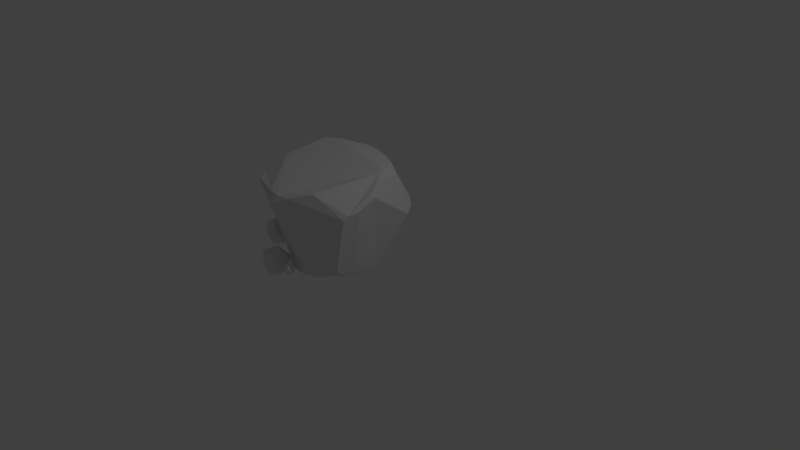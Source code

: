 # Source: kamniOvira.blend  (saved by Blender 2.79.0; exported with 4.5.12 LTS)
import bpy
from mathutils import Matrix  # noqa: F401  (used for matrix-valued properties, if any)

bpy.ops.wm.read_factory_settings(use_empty=True)
scene = bpy.context.scene
scene.name = 'Scene'

# ---- collections
col_collection_1 = bpy.data.collections.new('Collection 1'); scene.collection.children.link(col_collection_1)

# ---- world
world_world = bpy.data.worlds.new('World'); scene.world = world_world
world_world.color = (0.05088, 0.05088, 0.05088)
world_world.use_sun_shadow = False
world_world.sun_shadow_jitter_overblur = 0.0
world_world.cycles.sampling_method = 'MANUAL'

# ---- cameras
cam_camera = bpy.data.cameras.new('Camera')
cam_camera.clip_end = 100.0
cam_camera.lens = 35.0
cam_camera.sensor_width = 32.0
cam_camera.sensor_height = 18.0
cam_camera.ortho_scale = 7.314
cam_camera.dof.focus_distance = 0.0
cam_camera.dof.aperture_fstop = 128.0

# ---- lights
light_lamp = bpy.data.lights.new('Lamp', 'POINT')
light_lamp.transmission_factor = 0.0
light_lamp.cutoff_distance = 30.0
light_lamp.energy = 100.0
light_lamp.shadow_buffer_clip_start = 1.001
light_lamp.shadow_soft_size = 0.1
light_lamp.shadow_maximum_resolution = 0.006
light_lamp.use_absolute_resolution = True

# ---- meshes
me_sphere_006 = bpy.data.meshes.new('Sphere.006')
me_sphere_006.from_pydata([(0.05003, 0.3173, 0.7007), (0.06036, 0.4442, 0.6541), (0.05672, 0.554, 0.5709), (0.09918, 0.3179, 0.7033), (0.1488, 0.5376, 0.5875), (0.1734, 0.8389, -0.3753), (0.08876, 0.1293, 0.738), (0.3386, 0.8045, -0.3933), (0.3239, 0.7417, -0.5087), (0.4615, 0.7313, -0.37), (0.354, 0.5648, -0.6528), (0.2947, 0.4319, -0.7584), (0.5381, 0.6346, -0.3308), (0.41, 0.4866, -0.6569), (0.3415, 0.3779, -0.7692), (0.6556, 0.4485, 0.1547), (0.4083, 0.2087, -0.7549), (0.4264, 0.1155, -0.7322), (0.5308, 0.004427, -0.6052), (0.2759, -0.1151, 0.7166), (0.503, -0.1865, -0.5866), (0.2599, -0.1301, 0.705), (0.3624, -0.2235, 0.6459), (0.5376, -0.3549, 0.4098), (0.5421, -0.3259, -0.4564), (0.4128, -0.3579, 0.5381), (0.2927, -0.4606, 0.3939), (0.2768, -0.5851, 0.0008362), (0.1255, -0.1676, 0.6584), (0.217, -0.566, 0.1274), (0.1205, -0.4774, -0.4555), (0.05143, -0.07853, 0.7202), (0.1426, -0.576, 0.1224), (0.1356, -0.5378, -0.3119), (0.1361, -0.515, -0.359), (0.04694, -0.5225, -0.4671), (-0.1178, -0.3409, -0.544), (-0.1436, -0.4664, 0.01206), (0.03855, 0.005471, 0.7428), (-0.0438, -0.04176, 0.7075), (-0.4695, 0.01419, 0.4923), (-0.536, 0.01788, 0.409), (-0.636, 0.1186, 0.3021), (-0.6348, 0.1154, -0.2726), (-0.5039, 0.1058, -0.609), (-0.4174, 0.09604, -0.6873), (-0.653, 0.2141, 0.1795), (-0.6673, 0.2321, 0.05078), (-0.4367, 0.1592, -0.7028), (-0.5099, 0.2724, -0.6021), (-0.4314, 0.2255, -0.7028), (-0.5438, 0.4329, -0.3488), (-0.4908, 0.3437, -0.578), (-0.3637, 0.4124, 0.3459), (-0.2656, 0.4962, 0.3617), (-0.03436, 0.5356, 0.542), (-0.1266, 0.7897, -0.3277), (0.04921, 0.6, 0.5005), (0.08043, 0.2255, 0.7218), (0.1447, 0.4986, 0.6217), (0.1699, 0.8436, -0.3114), (0.09273, 0.4451, 0.656), (0.07723, 0.1346, 0.7373), (0.3803, 0.6241, -0.5895), (0.2576, 0.3806, -0.7817), (0.0998, 0.1217, 0.7374), (0.3672, 0.7148, -0.5219), (0.3203, 0.5871, -0.6417), (0.382, 0.5278, -0.6585), (0.642, 0.4204, 0.2245), (0.586, 0.4363, 0.3056), (0.6342, 0.4846, 0.1406), (0.6319, 0.5388, -0.005512), (0.3932, 0.2559, -0.7634), (0.6555, 0.3975, 0.1664), (0.6507, 0.4243, 0.03331), (0.4723, 0.1154, -0.6851), (0.4168, 0.1604, -0.7447), (0.4827, 0.01173, -0.6676), (0.3313, -0.1454, 0.6895), (0.6123, -0.3109, 0.3423), (0.6971, -0.3204, 0.1097), (0.5458, -0.2048, -0.5215), (0.2062, -0.09307, 0.7185), (0.3116, -0.1755, 0.6825), (0.4136, -0.2638, 0.5985), (0.5026, -0.3362, 0.4767), (0.6143, -0.374, -0.2152), (0.5027, -0.3017, -0.5245), (0.559, -0.3272, 0.4101), (0.68, -0.3602, 0.02564), (0.2686, -0.1218, 0.7131), (0.1836, -0.1051, 0.7139), (0.3694, -0.304, 0.584), (0.445, -0.3868, 0.4847), (0.2473, -0.1373, 0.7005), (0.3436, -0.2347, 0.6379), (0.4419, -0.3372, 0.5439), (0.128, -0.06962, 0.7292), (0.2842, -0.4287, 0.4525), (0.2058, -0.5952, -0.3802), (0.2394, -0.4909, 0.3236), (0.1065, -0.4377, -0.4937), (0.2655, -0.4612, 0.3919), (0.1622, -0.5941, -0.4249), (0.1386, -0.5977, 0.0349), (0.0184, -0.4607, -0.4942), (0.1057, -0.1669, 0.6569), (0.06056, -0.07679, 0.7134), (0.1531, -0.5172, -0.3664), (0.09032, -0.4848, -0.4442), (0.1696, -0.6006, -0.03881), (0.04081, -0.06843, 0.7151), (-0.08929, -0.3625, -0.5081), (-0.08771, -0.3593, -0.5368), (-0.1497, -0.459, 0.06835), (-0.01625, -0.04762, 0.7121), (-0.0003846, -0.02005, 0.7261), (-0.04084, -0.03957, 0.7126), (-0.3422, -0.3131, 0.05238), (-0.05749, -0.02572, 0.7064), (-0.2596, -0.1645, -0.5755), (-0.4553, -0.1855, 0.1698), (-0.07288, -0.007739, 0.712), (-0.5625, 0.01649, 0.3556), (-0.5462, -0.05883, 0.1875), (-0.08727, 0.005181, 0.7209), (-0.4498, -0.02326, 0.5008), (-0.6553, 0.1284, 0.2573), (-0.5435, 0.1028, -0.5362), (-0.5535, 0.06328, 0.4014), (-0.6184, 0.07218, 0.3118), (-0.6097, 0.05741, -0.2715), (-0.4784, 0.1668, -0.6686), (-0.513, 0.1431, -0.6189), (-0.6637, 0.1797, 0.1874), (-0.3796, 0.2107, -0.7275), (-0.5184, 0.3793, -0.5142), (-0.3575, 0.2651, -0.7302), (-0.6088, 0.3562, 0.004314), (-0.5645, 0.2977, 0.2421), (-0.3917, 0.4323, 0.2935), (-0.4722, 0.3996, 0.2358), (-0.5115, 0.4435, -0.4559), (-0.2455, 0.4663, 0.4136), (-0.3359, 0.6647, -0.3417), (-0.3392, 0.6265, -0.4228), (-0.0503, 0.5846, 0.4752), (-0.1252, 0.8037, -0.2831), (0.06039, 0.0571, 0.7403), (0.09642, -0.02272, 0.7494), (0.08464, -0.03166, 0.7448), (0.07755, -0.03173, 0.7445), (0.05631, -0.02843, 0.7318), (0.03889, -0.03161, 0.7325), (0.02497, -0.02797, 0.7351), (0.01746, -0.01955, 0.7348), (0.01274, -0.02201, 0.7321), (0.001844, 0.5986, 0.4899), (-0.05046, 0.8268, -0.2928), (-0.4997, 0.4127, -0.5057), (-0.4437, 0.3843, 0.2904), (-0.5824, 0.315, 0.199), (-0.651, 0.1649, 0.2469), (-0.4716, 0.1322, -0.6658), (-0.589, 0.06778, 0.3592), (-0.5246, 0.05472, -0.5203), (-0.5413, -0.05372, 0.2409), (-0.4566, -0.1912, 0.1213), (-0.2548, -0.1655, -0.5373), (-0.1069, -0.03935, 0.6837), (-0.3463, -0.2991, 0.1051), (-0.07408, -0.05683, 0.6883), (-0.06534, -0.4032, -0.5105), (0.1752, -0.5938, 0.04116), (0.05853, -0.4461, -0.4873), (0.1515, -0.5603, -0.4612), (0.1805, -0.5951, -0.3674), (0.2179, -0.5867, -0.2147), (0.2662, -0.4906, 0.327), (0.1429, -0.4323, -0.5182), (0.4752, -0.3639, 0.4811), (0.3921, -0.2865, 0.5961), (0.1934, -0.1004, 0.7166), (0.3214, -0.1623, 0.6901), (0.6408, -0.3274, -0.2097), (0.6714, -0.3617, 0.09807), (0.5911, -0.3395, 0.3466), (0.6395, 0.5134, 0.06971), (0.6146, 0.4604, 0.2196), (0.4109, 0.5807, -0.5902), (0.3361, 0.4024, 0.6011), (0.09907, 0.2192, 0.7226), (0.101, 0.5007, 0.6236)], [], [(188, 71, 15), (38, 117, 118, 157, 116, 156, 155), (69, 189, 70, 191, 19, 79, 184, 84, 22, 85, 182, 97, 181, 86, 23, 89, 187, 80, 81, 186, 90, 75, 74, 15), (14, 73, 16, 64, 11), (147, 55, 2, 57, 158, 159, 148, 56, 145, 51, 139, 47, 46, 135, 163, 162, 140, 142, 161, 141, 53, 54, 144), (146, 145, 56, 148, 159, 60, 5, 7, 8, 66, 67, 10, 11, 64, 138, 136, 50, 49, 52, 137, 160, 143), (17, 76, 78, 18, 20, 82, 88, 24, 104, 176), (9, 72, 12), (43, 128, 163, 135, 46, 47, 139, 51, 145, 146, 143, 160, 137, 52, 49, 50, 48, 133, 164, 134, 44, 129, 166, 132), (38, 65, 149, 6, 62, 192, 58, 3, 0, 1, 61, 193, 59, 4, 2, 55, 147, 144, 54, 53, 141, 161, 142, 140, 162, 163, 128, 42, 131, 165, 130, 41, 40, 127, 126), (48, 50, 136, 138, 64, 16, 77, 17, 176, 180, 102, 30, 110, 175, 106, 35, 173, 114, 36, 121, 45, 44, 134, 164, 133), (178, 177, 100, 27, 111, 174, 105, 33), (39, 117, 38, 123, 120, 170, 172, 118), (150, 38, 83), (124, 41, 130, 165), (23, 86, 181, 97, 25, 94, 99, 26, 103, 179, 101, 29, 32, 105, 174, 111, 27, 100, 177, 104, 24, 87, 185, 90, 186, 81, 80, 187, 89), (118, 117, 39), (8, 7, 9, 63, 190, 68, 13, 14, 11, 10, 67, 66), (18, 78, 76, 17, 77, 16, 73, 14, 13, 68, 190, 63, 9, 12, 72, 188, 15, 74, 75, 90, 185, 87, 24, 88, 82, 20), (110, 109, 34, 35, 106, 175), (114, 173, 113, 36), (153, 38, 155, 112, 154, 108, 31, 107, 28), (108, 154, 31), (178, 33, 105, 115, 37, 119, 171, 168, 122, 125, 167, 128, 43, 132, 166, 129, 44, 45, 121, 169, 34, 109, 110, 30, 102, 180, 176, 104, 177), (191, 70, 4, 59), (97, 182, 93, 25), (85, 22, 96, 182), (152, 38, 153), (79, 19, 91, 184), (19, 150, 83, 21, 95, 183, 92, 151, 98, 152, 153, 28, 107, 31, 154, 112, 155, 156, 116, 157, 118, 172, 170, 120, 123, 38, 126, 127, 40, 41, 124, 165, 131, 42, 128, 167, 125, 122, 168, 171, 119, 37, 115, 105, 32, 29, 101, 179, 103, 26, 99, 94, 25, 93, 182, 96, 22, 84, 184, 91), (191, 59, 193, 61, 1, 0, 3, 58, 192, 62, 6, 149, 65, 38, 150, 19), (38, 152, 98, 151, 92, 183, 95, 21, 83), (35, 34, 169, 121, 36, 113, 173), (2, 4, 70, 189, 69, 15, 71, 188, 72, 9, 7, 5, 60, 159, 158, 57)])
me_sphere_006.use_remesh_preserve_volume = False
me_sphere_006.use_remesh_preserve_attributes = False
me_sphere_006.use_mirror_vertex_groups = False
me_sphere_006.update()
me_sphere_001 = bpy.data.meshes.new('Sphere.001')
me_sphere_001.from_pydata([(0.0003302, 0.8135, 0.5249), (0.2034, 0.8844, -0.1895), (0.3153, 0.7642, 0.555), (0.4938, 0.7455, -0.2049), (0.6823, 0.4624, 0.5468), (0.8155, 0.1622, -0.5556), (0.1889, 0.02626, -0.939), (0.8315, -3.341e-07, -0.5556), (0.5544, 0.00163, -0.8301), (0.3806, -0.007837, -0.9029), (0.7981, -0.1371, -0.5365), (0.797, -0.5196, 0.01054), (0.03248, 0.05023, -0.8917), (0.1928, -0.8346, -0.2145), (0.04493, -0.8437, -0.2665), (0.0002215, -0.8286, -0.3761), (-0.1272, -0.8058, -0.2923), (-0.6142, -0.5748, -0.3572), (-0.7244, -0.3604, 0.08148), (-0.744, -0.462, -0.2435), (-0.7254, -0.4737, -0.3427), (-0.7809, -0.3109, -0.0426), (-0.7574, -0.3452, -0.3499), (-0.7188, -0.2767, -0.4626), (-0.647, -0.09575, -0.5996), (-0.6262, 0.002414, -0.6321), (-0.4828, 0.2298, -0.7761), (-0.3925, 0.3916, -0.82), (-0.2697, 0.2659, -0.8849), (-0.1269, 0.1503, -0.9204), (-0.2047, 0.3094, 0.8199), (-0.499, 0.72, 0.3821), (-0.3941, 0.5657, -0.682), (-0.1098, 0.1514, -0.9319), (-0.1618, 0.8098, -0.3794), (0.04996, 0.2754, 0.8308), (0.1713, 0.8603, 0.4691), (0.2606, 0.878, -0.1786), (0.2403, 0.7851, 0.5441), (0.4255, 0.6381, 0.6263), (0.6429, 0.6222, -0.2696), (0.7918, 0.5291, -0.2889), (0.6396, 0.5249, 0.5556), (0.8084, 0.3297, -0.462), (0.8087, 0.4278, -0.3763), (0.7899, 0.2353, -0.5499), (0.1808, 0.03856, -0.9346), (0.4596, 0.1674, 0.7543), (0.2907, -0.001379, -0.922), (0.196, 0.01736, -0.9369), (0.8321, -0.1554, -0.4576), (0.385, -0.02694, -0.9024), (0.2149, 0.0127, -0.905), (0.8183, -0.07355, -0.5493), (0.7651, -0.2937, 0.4182), (0.8279, -0.2393, -0.3648), (0.5162, -0.1418, -0.816), (0.7993, -0.5104, 0.08105), (0.8168, -0.4318, 0.1747), (0.3977, -0.7719, 0.01944), (0.06512, -0.8238, -0.3627), (-0.6307, -0.5759, -0.3239), (-0.7428, -0.3127, -0.4088), (-0.7525, -0.4121, -0.3455), (-0.5354, -0.007884, 0.6275), (-0.679, -0.05193, 0.5291), (-0.7463, -0.08767, 0.4124), (-0.5858, 0.03149, -0.6774), (-0.6394, -0.04634, -0.618), (-0.5627, 0.1287, -0.7072), (-0.5246, 0.2292, -0.7334), (-0.2127, 0.2025, -0.8619), (-0.3008, 0.3093, 0.7938), (-0.4239, 0.4377, -0.7619), (-0.3315, 0.328, -0.8538), (-0.1986, 0.2075, -0.9039), (-0.4204, 0.3573, -0.8152), (-0.4852, 0.7185, 0.4689), (-0.4013, 0.6268, -0.6198), (-0.5369, 0.6862, 0.3872), (-0.1182, 0.151, -0.9261), (-0.3291, 0.7738, -0.4672), (-0.09563, 0.1543, -0.9283), (-0.1743, 0.3185, 0.8259), (-0.4061, 0.7471, -0.3808), (-0.3845, 0.7161, -0.5412), (-0.3901, 0.7298, 0.5556), (-0.05308, 0.2833, 0.8281), (-0.08075, 0.8103, -0.3587), (0.01949, 0.848, -0.2843), (0.02254, 0.09283, -0.93), (0.09809, 0.04513, -0.9386), (0.11, 0.03825, -0.9306), (0.1258, 0.02719, -0.8908), (-0.03927, 0.113, -0.8929), (-0.03837, 0.1021, -0.9242), (-0.02932, 0.09774, -0.9369), (-0.39, 0.7468, -0.4654), (-0.185, 0.2097, -0.9092), (-0.5208, 0.6647, 0.4476), (-0.4001, 0.4751, -0.7574), (-0.3192, 0.2774, 0.7904), (-0.2013, 0.2121, -0.8772), (0.6278, -0.2786, 0.553), (0.5107, -0.2077, 0.6584), (0.3959, -0.1325, 0.7256), (0.7338, -0.3478, 0.4268), (0.2819, 0.01418, -0.9201), (0.8287, 0.2534, -0.4696), (0.7603, 0.4121, 0.4612), (0.2113, 0.1947, 0.8256), (-0.8176, 0.2924, -0.8259), (-0.82, 0.3037, -0.8162), (-0.8231, 0.3175, -0.8105), (-0.8124, 0.2926, -0.8243), (-0.8129, 0.3158, -0.8084), (-0.8126, 0.4257, -0.8303), (-0.8081, 0.2792, -0.8403), (-0.7939, 0.427, -0.8296), (-0.7928, 0.4349, -0.842), (-0.7787, 0.422, -0.8316), (-0.7833, 0.4399, -0.8651), (-0.7849, 0.4427, -0.8848), (-0.7679, 0.4137, -0.8363), (-0.7749, 0.4367, -0.871), (-0.7782, 0.4414, -0.8891), (-0.7532, 0.3576, -0.8246), (-0.7662, 0.4317, -0.9021), (-0.7616, 0.4247, -0.9091), (-0.748, 0.4074, -0.9097), (-0.7807, 0.2701, -0.8587), (-0.7454, 0.3953, -0.9273), (-0.7819, 0.2703, -0.8612), (-0.7678, 0.272, -0.87), (-0.7435, 0.2896, -0.8895), (-0.738, 0.3756, -0.9323), (-0.7576, 0.2759, -0.8867), (-0.7664, 0.2836, -0.9074), (-0.7617, 0.3152, -0.9402), (-0.7948, 0.2717, -0.8711), (-0.7695, 0.3034, -0.9335), (-0.7785, 0.3641, -0.9588), (-0.8058, 0.2698, -0.8617), (-0.7771, 0.3027, -0.9369), (-0.776, 0.347, -0.9564), (-0.7763, 0.3528, -0.9568), (-0.7849, 0.3622, -0.9658), (-0.8074, 0.3779, -0.9577), (-0.8102, 0.3168, -0.9409), (-0.8098, 0.2718, -0.8531), (-0.817, 0.2721, -0.8618), (-0.8626, 0.2925, -0.8804), (-0.8692, 0.3002, -0.8864), (-0.8822, 0.3151, -0.8856), (-0.878, 0.371, -0.9161), (-0.8615, 0.4044, -0.9309), (-0.8514, 0.4122, -0.9334), (-0.886, 0.3319, -0.8837), (-0.8872, 0.3453, -0.8892), (-0.8552, 0.4169, -0.9289), (-0.8671, 0.4124, -0.9152), (-0.8566, 0.4204, -0.9225), (-0.8773, 0.3958, -0.8879), (-0.8674, 0.4139, -0.9067), (-0.8622, 0.3285, -0.8479), (-0.8543, 0.3322, -0.8364), (-0.8321, 0.3186, -0.8164), (-0.8435, 0.416, -0.8412), (-0.8248, 0.3267, -0.8101), (-0.8118, 0.2858, -0.8324), (-0.8124, 0.3104, -0.8104), (-0.8136, 0.4197, -0.8266), (-0.8166, 0.3038, -0.8151), (-0.8095, 0.2795, -0.8402), (-0.7827, 0.4371, -0.8555), (-0.7872, 0.442, -0.892), (-0.8067, 0.279, -0.8407), (-0.7873, 0.4351, -0.8439), (-0.7876, 0.4397, -0.8635), (-0.7792, 0.4388, -0.8681), (-0.7542, 0.3492, -0.8239), (-0.7613, 0.3417, -0.8198), (-0.7564, 0.3607, -0.8226), (-0.7573, 0.3778, -0.8253), (-0.7691, 0.4348, -0.8986), (-0.7517, 0.3538, -0.8287), (-0.7521, 0.3681, -0.8334), (-0.757, 0.4205, -0.9053), (-0.7639, 0.4282, -0.9058), (-0.7529, 0.4134, -0.9137), (-0.7737, 0.2716, -0.8613), (-0.7364, 0.2991, -0.8868), (-0.7255, 0.322, -0.8974), (-0.7407, 0.3884, -0.9243), (-0.7888, 0.2704, -0.8586), (-0.7749, 0.2705, -0.8651), (-0.7608, 0.2749, -0.8747), (-0.7483, 0.2838, -0.8853), (-0.7305, 0.3502, -0.922), (-0.7424, 0.3832, -0.9348), (-0.7421, 0.2912, -0.8863), (-0.7255, 0.328, -0.9061), (-0.7813, 0.27, -0.8597), (-0.7908, 0.2701, -0.8606), (-0.7642, 0.2739, -0.8806), (-0.753, 0.2799, -0.8913), (-0.783, 0.2702, -0.8625), (-0.7694, 0.272, -0.872), (-0.7552, 0.2767, -0.8836), (-0.798, 0.27, -0.8582), (-0.7687, 0.2794, -0.9016), (-0.7664, 0.3513, -0.9633), (-0.7707, 0.2884, -0.9155), (-0.7809, 0.3698, -0.9575), (-0.7693, 0.2835, -0.9084), (-0.7707, 0.3553, -0.9668), (-0.7763, 0.3101, -0.9436), (-0.7896, 0.3679, -0.9623), (-0.7969, 0.2717, -0.8717), (-0.8048, 0.2706, -0.8617), (-0.7744, 0.3536, -0.9568), (-0.7815, 0.3623, -0.9598), (-0.7724, 0.3174, -0.9469), (-0.8072, 0.2707, -0.8614), (-0.8039, 0.3735, -0.957), (-0.8036, 0.3764, -0.9582), (-0.8114, 0.3117, -0.9374), (-0.8139, 0.2716, -0.8613), (-0.8131, 0.2718, -0.8575), (-0.8168, 0.2718, -0.8612), (-0.8362, 0.3193, -0.9304), (-0.8189, 0.273, -0.8607), (-0.8275, 0.389, -0.9471), (-0.8529, 0.3136, -0.9156), (-0.8211, 0.2732, -0.8592), (-0.8717, 0.3051, -0.8901), (-0.8665, 0.3177, -0.9055), (-0.8231, 0.2729, -0.858), (-0.8594, 0.2898, -0.8829), (-0.8842, 0.3198, -0.8876), (-0.8661, 0.3968, -0.9285), (-0.8724, 0.3032, -0.8831), (-0.879, 0.3119, -0.8889), (-0.8736, 0.368, -0.9207), (-0.8601, 0.4136, -0.9276), (-0.8635, 0.4072, -0.9282), (-0.8862, 0.3292, -0.8868), (-0.8505, 0.4225, -0.9237), (-0.8718, 0.4094, -0.9008), (-0.8497, 0.4258, -0.9181), (-0.8843, 0.3568, -0.8783), (-0.8795, 0.3309, -0.87), (-0.8654, 0.3344, -0.8496), (-0.8726, 0.3377, -0.8581), (-0.8734, 0.4071, -0.8916), (-0.8516, 0.3257, -0.8358), (-0.862, 0.409, -0.8598), (-0.8607, 0.4149, -0.8677), (-0.8348, 0.3276, -0.8158), (-0.8441, 0.4124, -0.8375), (-0.809, 0.275, -0.8478), (-0.8029, 0.2702, -0.8537), (-0.8038, 0.2701, -0.8551), (-0.8046, 0.27, -0.8553), (-0.8068, 0.2713, -0.8563), (-0.8086, 0.2709, -0.8571), (-0.8102, 0.2707, -0.857), (-0.8113, 0.2711, -0.8565), (-0.8117, 0.2712, -0.857), (-0.8297, 0.3273, -0.8122), (-0.8367, 0.4151, -0.8337), (-0.8709, 0.4104, -0.8967), (-0.8695, 0.3318, -0.8558), (-0.8816, 0.3359, -0.8712), (-0.8848, 0.3228, -0.8846), (-0.8584, 0.4116, -0.9305), (-0.876, 0.3072, -0.886), (-0.8627, 0.3929, -0.9316), (-0.8665, 0.3128, -0.9021), (-0.8525, 0.318, -0.9187), (-0.8273, 0.3852, -0.9451), (-0.8236, 0.274, -0.8647), (-0.8374, 0.3148, -0.9264), (-0.8196, 0.2729, -0.8651), (-0.8001, 0.3718, -0.9602), (-0.7726, 0.31, -0.9419), (-0.7858, 0.3683, -0.9594), (-0.7726, 0.3605, -0.9659), (-0.7691, 0.3498, -0.9634), (-0.7664, 0.3357, -0.9534), (-0.7679, 0.2883, -0.9145), (-0.777, 0.3727, -0.9572), (-0.7504, 0.2817, -0.8884), (-0.7624, 0.2738, -0.8776), (-0.79, 0.2701, -0.8598), (-0.7743, 0.2706, -0.8632), (-0.7291, 0.3523, -0.9165), (-0.7269, 0.3208, -0.9026), (-0.7378, 0.297, -0.8898), (-0.7562, 0.3692, -0.8235), (-0.7583, 0.3516, -0.8213), (-0.7781, 0.4351, -0.8587), (-0.7889, 0.309, -0.8148), (-0.8096, 0.2855, -0.8324), (-0.8171, 0.31, -0.8114), (-0.1696, -0.08205, -0.9672), (-0.172, -0.07076, -0.9576), (-0.1751, -0.05692, -0.9518), (-0.1644, -0.08186, -0.9656), (-0.1649, -0.05862, -0.9497), (-0.1646, 0.05128, -0.9716), (-0.1601, -0.09521, -0.9817), (-0.1459, 0.05261, -0.9709), (-0.1448, 0.06045, -0.9833), (-0.1307, 0.04753, -0.9729), (-0.1353, 0.06548, -1.006), (-0.1369, 0.06831, -1.026), (-0.1199, 0.03928, -0.9776), (-0.127, 0.06225, -1.012), (-0.1302, 0.06693, -1.03), (-0.1052, -0.01684, -0.9659), (-0.1182, 0.05722, -1.043), (-0.1136, 0.05027, -1.05), (-0.1, 0.03294, -1.051), (-0.1327, -0.1044, -1.0), (-0.09741, 0.02088, -1.069), (-0.1339, -0.1042, -1.003), (-0.1198, -0.1024, -1.011), (-0.09553, -0.08482, -1.031), (-0.08998, 0.001201, -1.074), (-0.1096, -0.09855, -1.028), (-0.1184, -0.09087, -1.049), (-0.1137, -0.05921, -1.082), (-0.1468, -0.1027, -1.012), (-0.1215, -0.07105, -1.075), (-0.1305, -0.01037, -1.1), (-0.1578, -0.1047, -1.003), (-0.1291, -0.07171, -1.078), (-0.128, -0.02741, -1.098), (-0.1283, -0.02162, -1.098), (-0.1369, -0.01222, -1.107), (-0.1594, 0.003417, -1.099), (-0.1622, -0.05761, -1.082), (-0.1618, -0.1026, -0.9944), (-0.169, -0.1023, -1.003), (-0.2146, -0.08197, -1.022), (-0.2212, -0.07422, -1.028), (-0.2342, -0.05934, -1.027), (-0.23, -0.003462, -1.057), (-0.2135, 0.02994, -1.072), (-0.2034, 0.03779, -1.075), (-0.238, -0.04252, -1.025), (-0.2392, -0.02915, -1.031), (-0.2072, 0.04246, -1.07), (-0.2191, 0.03795, -1.057), (-0.2087, 0.04597, -1.064), (-0.2293, 0.02139, -1.029), (-0.2194, 0.0395, -1.048), (-0.2142, -0.04593, -0.9892), (-0.2063, -0.04226, -0.9777), (-0.1841, -0.05583, -0.9577), (-0.1955, 0.04154, -0.9825), (-0.1768, -0.04771, -0.9514), (-0.1638, -0.08866, -0.9738), (-0.1644, -0.06404, -0.9517), (-0.1656, 0.04526, -0.9679), (-0.1686, -0.07063, -0.9564), (-0.1615, -0.09496, -0.9815), (-0.1347, 0.06264, -0.9968), (-0.1392, 0.06758, -1.033), (-0.1587, -0.09546, -0.9821), (-0.1393, 0.06069, -0.9852), (-0.1396, 0.06528, -1.005), (-0.1312, 0.06433, -1.009), (-0.1063, -0.02523, -0.9653), (-0.1133, -0.03277, -0.9612), (-0.1084, -0.01375, -0.9639), (-0.1093, 0.003327, -0.9666), (-0.1211, 0.0604, -1.04), (-0.1037, -0.02065, -0.9701), (-0.1041, -0.006307, -0.9747), (-0.109, 0.04606, -1.047), (-0.1159, 0.05376, -1.047), (-0.1049, 0.039, -1.055), (-0.1257, -0.1029, -1.003), (-0.08841, -0.07531, -1.028), (-0.07748, -0.05242, -1.039), (-0.09275, 0.01393, -1.066), (-0.1408, -0.104, -0.9999), (-0.1269, -0.1039, -1.006), (-0.1128, -0.0995, -1.016), (-0.1003, -0.09066, -1.027), (-0.08249, -0.02423, -1.063), (-0.09444, 0.008783, -1.076), (-0.09408, -0.08323, -1.028), (-0.07754, -0.04645, -1.047), (-0.1333, -0.1044, -1.001), (-0.1429, -0.1044, -1.002), (-0.1162, -0.1006, -1.022), (-0.105, -0.09458, -1.033), (-0.135, -0.1042, -1.004), (-0.1214, -0.1024, -1.013), (-0.1072, -0.09778, -1.025), (-0.15, -0.1045, -0.9995), (-0.1207, -0.09499, -1.043), (-0.1184, -0.02317, -1.105), (-0.1227, -0.08606, -1.057), (-0.1329, -0.004681, -1.099), (-0.1213, -0.09094, -1.05), (-0.1227, -0.01912, -1.108), (-0.1283, -0.06435, -1.085), (-0.1416, -0.006573, -1.104), (-0.1489, -0.1027, -1.013), (-0.1568, -0.1039, -1.003), (-0.1264, -0.02087, -1.098), (-0.1335, -0.01212, -1.101), (-0.1244, -0.05705, -1.088), (-0.1592, -0.1038, -1.003), (-0.1559, -0.0009738, -1.098), (-0.1557, 0.002004, -1.1), (-0.1634, -0.06276, -1.079), (-0.1659, -0.1028, -1.003), (-0.1651, -0.1026, -0.9988), (-0.1688, -0.1027, -1.003), (-0.1882, -0.05516, -1.072), (-0.1709, -0.1015, -1.002), (-0.1795, 0.01455, -1.088), (-0.2049, -0.06088, -1.057), (-0.1731, -0.1012, -1.001), (-0.2237, -0.06931, -1.031), (-0.2185, -0.05672, -1.047), (-0.1751, -0.1015, -0.9993), (-0.2114, -0.0846, -1.024), (-0.2362, -0.05463, -1.029), (-0.2181, 0.02235, -1.07), (-0.2244, -0.07124, -1.024), (-0.231, -0.06259, -1.03), (-0.2256, -0.006394, -1.062), (-0.2121, 0.03917, -1.069), (-0.2155, 0.03278, -1.07), (-0.2382, -0.04519, -1.028), (-0.2025, 0.04804, -1.065), (-0.2238, 0.03491, -1.042), (-0.2018, 0.05135, -1.059), (-0.2363, -0.01762, -1.02), (-0.2315, -0.04351, -1.011), (-0.2174, -0.04001, -0.991), (-0.2246, -0.03678, -0.9994), (-0.2254, 0.03265, -1.033), (-0.2036, -0.04871, -0.9772), (-0.214, 0.03458, -1.001), (-0.2127, 0.04047, -1.009), (-0.1868, -0.04687, -0.9571), (-0.1961, 0.03793, -0.9789), (-0.161, -0.09947, -0.9891), (-0.1549, -0.1042, -0.995), (-0.1558, -0.1043, -0.9964), (-0.1566, -0.1044, -0.9966), (-0.1589, -0.1032, -0.9976), (-0.1606, -0.1035, -0.9984), (-0.1622, -0.1037, -0.9983), (-0.1633, -0.1033, -0.9978), (-0.1637, -0.1032, -0.9983), (-0.1817, -0.04714, -0.9535), (-0.1887, 0.04071, -0.975), (-0.2229, 0.03599, -1.038), (-0.2215, -0.04266, -0.9971), (-0.2336, -0.03855, -1.012), (-0.2368, -0.05166, -1.026), (-0.2104, 0.03714, -1.072), (-0.2281, -0.06719, -1.027), (-0.2147, 0.01844, -1.073), (-0.2185, -0.06162, -1.043), (-0.2046, -0.05645, -1.06), (-0.1793, 0.01081, -1.086), (-0.1756, -0.1004, -1.006), (-0.1895, -0.05961, -1.068), (-0.1716, -0.1015, -1.006), (-0.1521, -0.00268, -1.102), (-0.1246, -0.06445, -1.083), (-0.1378, -0.006141, -1.101), (-0.1246, -0.01389, -1.107), (-0.1211, -0.02463, -1.105), (-0.1185, -0.03876, -1.095), (-0.1199, -0.08615, -1.056), (-0.129, -0.001702, -1.099), (-0.1024, -0.09278, -1.03), (-0.1144, -0.1006, -1.019), (-0.142, -0.1043, -1.001), (-0.1263, -0.1039, -1.005), (-0.08108, -0.02211, -1.058), (-0.07891, -0.05366, -1.044), (-0.08985, -0.07741, -1.031), (-0.1082, -0.005277, -0.9648), (-0.1103, -0.02288, -0.9626), (-0.1301, 0.06068, -1.0), (-0.141, -0.06547, -0.9561), (-0.1616, -0.08891, -0.9738), (-0.1691, -0.06447, -0.9527), (0.02764, -0.3294, -0.8611), (0.02244, -0.3046, -0.8398), (0.01563, -0.2741, -0.8271), (0.0391, -0.329, -0.8575), (0.03807, -0.2779, -0.8226), (0.03859, -0.03616, -0.8708), (0.04851, -0.3584, -0.8928), (0.07992, -0.03322, -0.8692), (0.08233, -0.01599, -0.8964), (0.1132, -0.04439, -0.8735), (0.1032, -0.004917, -0.9474), (0.09956, 0.001313, -0.9907), (0.137, -0.06255, -0.8839), (0.1215, -0.01203, -0.9603), (0.1143, -0.001728, -1.0), (0.1694, -0.186, -0.8582), (0.1408, -0.02309, -1.029), (0.1509, -0.03836, -1.044), (0.1807, -0.07649, -1.045), (0.1088, -0.3785, -0.9333), (0.1865, -0.103, -1.084), (0.1062, -0.378, -0.9387), (0.1373, -0.3742, -0.9581), (0.1906, -0.3355, -1.001), (0.2028, -0.1463, -1.095), (0.1596, -0.3657, -0.9949), (0.1403, -0.3488, -1.04), (0.1507, -0.2792, -1.112), (0.07783, -0.3748, -0.9605), (0.1334, -0.3052, -1.098), (0.1138, -0.1717, -1.153), (0.05366, -0.3792, -0.9399), (0.1167, -0.3066, -1.105), (0.1191, -0.2092, -1.148), (0.1184, -0.1965, -1.149), (0.09964, -0.1758, -1.169), (0.05023, -0.1414, -1.151), (0.04402, -0.2756, -1.114), (0.04478, -0.3746, -0.9209), (0.02908, -0.374, -0.94), (-0.07128, -0.3292, -0.981), (-0.08589, -0.3122, -0.9942), (-0.1144, -0.2795, -0.9924), (-0.1052, -0.1566, -1.06), (-0.06876, -0.08309, -1.092), (-0.04662, -0.06581, -1.097), (-0.1228, -0.2425, -0.9881), (-0.1254, -0.2131, -1.0), (-0.05508, -0.05555, -1.088), (-0.08121, -0.06547, -1.057), (-0.0582, -0.04782, -1.074), (-0.1035, -0.1019, -0.9974), (-0.08178, -0.06205, -1.039), (-0.07037, -0.2499, -0.9095), (-0.05307, -0.2419, -0.8841), (-0.004106, -0.2717, -0.8402), (-0.02932, -0.05758, -0.8948), (0.01191, -0.2539, -0.8264), (0.04048, -0.3439, -0.8755), (0.03916, -0.2898, -0.8269), (0.03651, -0.04939, -0.8626), (0.02995, -0.3043, -0.8373), (0.04546, -0.3578, -0.8925), (0.1045, -0.01116, -0.9262), (0.09457, -0.0002872, -1.006), (0.05161, -0.3589, -0.8937), (0.09444, -0.01545, -0.9006), (0.09363, -0.005359, -0.9437), (0.1123, -0.00745, -0.9538), (0.167, -0.2044, -0.8567), (0.1516, -0.221, -0.8477), (0.1623, -0.1792, -0.8538), (0.1604, -0.1416, -0.8598), (0.1343, -0.01609, -1.021), (0.1726, -0.1944, -0.8673), (0.1717, -0.1628, -0.8775), (0.1609, -0.04764, -1.036), (0.1458, -0.03069, -1.037), (0.1699, -0.06315, -1.054), (0.1242, -0.3752, -0.939), (0.2063, -0.3146, -0.995), (0.2303, -0.2642, -1.018), (0.1967, -0.1183, -1.078), (0.09096, -0.3777, -0.933), (0.1217, -0.3775, -0.9473), (0.1527, -0.3678, -0.9685), (0.1801, -0.3483, -0.9917), (0.2193, -0.2022, -1.072), (0.193, -0.1296, -1.101), (0.1938, -0.332, -0.9939), (0.2302, -0.2511, -1.037), (0.1076, -0.3787, -0.9355), (0.08653, -0.3785, -0.9375), (0.1452, -0.3701, -0.9813), (0.1698, -0.357, -1.005), (0.1038, -0.3781, -0.9415), (0.1337, -0.3742, -0.9625), (0.165, -0.364, -0.9881), (0.0709, -0.3787, -0.9321), (0.1353, -0.3579, -1.028), (0.1404, -0.1999, -1.163), (0.1308, -0.3382, -1.058), (0.1085, -0.1592, -1.151), (0.134, -0.349, -1.043), (0.1308, -0.191, -1.171), (0.1185, -0.2905, -1.12), (0.0893, -0.1634, -1.161), (0.07314, -0.3748, -0.9618), (0.05579, -0.3774, -0.9397), (0.1227, -0.1948, -1.149), (0.107, -0.1756, -1.156), (0.1271, -0.2744, -1.127), (0.05058, -0.3771, -0.9391), (0.05779, -0.1511, -1.149), (0.05838, -0.1445, -1.152), (0.04123, -0.287, -1.106), (0.03586, -0.3751, -0.9389), (0.03756, -0.3747, -0.9306), (0.02955, -0.3748, -0.9388), (-0.01329, -0.2703, -1.091), (0.02483, -0.3721, -0.9377), (0.005822, -0.1169, -1.128), (-0.04999, -0.2828, -1.058), (0.01995, -0.3716, -0.9344), (-0.0912, -0.3014, -1.002), (-0.0799, -0.2737, -1.036), (0.01559, -0.3722, -0.9316), (-0.06432, -0.335, -0.9864), (-0.1189, -0.2691, -0.9968), (-0.07896, -0.09978, -1.087), (-0.09285, -0.3056, -0.9869), (-0.1073, -0.2866, -0.9997), (-0.09551, -0.163, -1.07), (-0.06588, -0.06279, -1.085), (-0.0732, -0.07683, -1.086), (-0.1231, -0.2483, -0.995), (-0.04469, -0.04327, -1.076), (-0.09156, -0.07214, -1.026), (-0.04301, -0.036, -1.064), (-0.1191, -0.1877, -0.9764), (-0.1084, -0.2446, -0.958), (-0.07747, -0.2369, -0.9133), (-0.09336, -0.2298, -0.9319), (-0.09502, -0.07713, -1.006), (-0.04718, -0.2561, -0.8829), (-0.07003, -0.07287, -0.9356), (-0.06708, -0.05993, -0.953), (-0.01006, -0.252, -0.8389), (-0.03058, -0.06551, -0.8866), (0.04655, -0.3677, -0.9092), (0.06011, -0.3782, -0.9222), (0.058, -0.3784, -0.9253), (0.05635, -0.3785, -0.9258), (0.05134, -0.3758, -0.928), (0.04745, -0.3766, -0.9297), (0.0439, -0.377, -0.9295), (0.04159, -0.3761, -0.9283), (0.04068, -0.3759, -0.9294), (0.001044, -0.2526, -0.8309), (-0.0144, -0.05939, -0.8782), (-0.08947, -0.06978, -1.017), (-0.08648, -0.2428, -0.9268), (-0.1131, -0.2337, -0.9606), (-0.1201, -0.2626, -0.9903), (-0.06205, -0.06726, -1.091), (-0.1009, -0.2967, -0.9932), (-0.0716, -0.1084, -1.094), (-0.0799, -0.2845, -1.029), (-0.04917, -0.2731, -1.065), (0.00643, -0.1252, -1.123), (0.01446, -0.3698, -0.9463), (-0.01596, -0.28, -1.082), (0.02325, -0.3722, -0.9473), (0.06611, -0.1548, -1.157), (0.1268, -0.2907, -1.116), (0.09766, -0.1624, -1.155), (0.1266, -0.1795, -1.169), (0.1343, -0.2031, -1.163), (0.1402, -0.2342, -1.142), (0.1371, -0.3384, -1.056), (0.117, -0.1527, -1.15), (0.1755, -0.353, -0.9986), (0.1492, -0.3703, -0.9748), (0.08847, -0.3783, -0.9356), (0.123, -0.3774, -0.9431), (0.2224, -0.1976, -1.06), (0.2272, -0.267, -1.03), (0.2031, -0.3192, -1.002), (0.1627, -0.1605, -0.8558), (0.158, -0.1993, -0.8509), (0.1145, -0.01547, -0.9332), (0.09071, -0.2929, -0.8366), (0.04526, -0.3445, -0.8755), (0.02874, -0.2907, -0.8291), (-0.6345, 0.1043, -0.6968), (-0.6397, 0.1291, -0.6755), (-0.6466, 0.1596, -0.6629), (-0.6231, 0.1047, -0.6932), (-0.6241, 0.1558, -0.6584), (-0.6236, 0.3975, -0.7065), (-0.6137, 0.07532, -0.7285), (-0.5823, 0.4005, -0.7049), (-0.5799, 0.4177, -0.7321), (-0.549, 0.3893, -0.7093), (-0.559, 0.4288, -0.7831), (-0.5626, 0.435, -0.8265), (-0.5252, 0.3711, -0.7196), (-0.5407, 0.4216, -0.796), (-0.5479, 0.4319, -0.8358), (-0.4928, 0.2477, -0.6939), (-0.5213, 0.4106, -0.8645), (-0.5113, 0.3953, -0.8798), (-0.4814, 0.3572, -0.8811), (-0.5534, 0.05518, -0.769), (-0.4757, 0.3307, -0.9199), (-0.556, 0.05565, -0.7745), (-0.5249, 0.05944, -0.7938), (-0.4716, 0.09818, -0.8368), (-0.4594, 0.2874, -0.9308), (-0.5026, 0.06799, -0.8306), (-0.5219, 0.08487, -0.8761), (-0.5115, 0.1545, -0.9482), (-0.5844, 0.05885, -0.7962), (-0.5287, 0.1285, -0.9335), (-0.5484, 0.2619, -0.9891), (-0.6085, 0.0545, -0.7756), (-0.5455, 0.127, -0.941), (-0.5431, 0.2244, -0.9839), (-0.5437, 0.2372, -0.9846), (-0.5625, 0.2579, -1.004), (-0.612, 0.2923, -0.9868), (-0.6182, 0.158, -0.9498), (-0.6174, 0.05909, -0.7566), (-0.6331, 0.05968, -0.7757), (-0.7335, 0.1045, -0.8167), (-0.7481, 0.1215, -0.8299), (-0.7765, 0.1542, -0.8281), (-0.7674, 0.2771, -0.8953), (-0.7309, 0.3506, -0.9277), (-0.7088, 0.3679, -0.9332), (-0.785, 0.1912, -0.8239), (-0.7875, 0.2206, -0.836), (-0.7173, 0.3781, -0.9233), (-0.7434, 0.3682, -0.8932), (-0.7204, 0.3859, -0.9094), (-0.7657, 0.3318, -0.8331), (-0.744, 0.3716, -0.8745), (-0.7326, 0.1837, -0.7452), (-0.7153, 0.1918, -0.7198), (-0.6663, 0.1619, -0.6759), (-0.6915, 0.3761, -0.7305), (-0.6503, 0.1798, -0.6621), (-0.6217, 0.08973, -0.7112), (-0.623, 0.1439, -0.6627), (-0.6257, 0.3843, -0.6984), (-0.6322, 0.1294, -0.673), (-0.6167, 0.07588, -0.7283), (-0.5577, 0.4225, -0.7619), (-0.5676, 0.4334, -0.8421), (-0.6106, 0.07478, -0.7294), (-0.5677, 0.4182, -0.7364), (-0.5686, 0.4283, -0.7795), (-0.5499, 0.4262, -0.7896), (-0.4952, 0.2292, -0.6925), (-0.5106, 0.2127, -0.6835), (-0.4999, 0.2545, -0.6895), (-0.5018, 0.2921, -0.6955), (-0.5279, 0.4176, -0.8567), (-0.4896, 0.2393, -0.703), (-0.4905, 0.2709, -0.7133), (-0.5013, 0.386, -0.8714), (-0.5163, 0.403, -0.8726), (-0.4923, 0.3705, -0.8899), (-0.538, 0.05852, -0.7748), (-0.4559, 0.1191, -0.8307), (-0.4319, 0.1695, -0.8541), (-0.4655, 0.3154, -0.9133), (-0.5712, 0.05602, -0.7688), (-0.5405, 0.0562, -0.783), (-0.5095, 0.0659, -0.8043), (-0.482, 0.08533, -0.8274), (-0.4429, 0.2314, -0.9081), (-0.4692, 0.3041, -0.9363), (-0.4684, 0.1017, -0.8296), (-0.432, 0.1826, -0.8731), (-0.5546, 0.05502, -0.7712), (-0.5757, 0.05521, -0.7732), (-0.517, 0.06358, -0.817), (-0.4924, 0.07672, -0.8406), (-0.5584, 0.05554, -0.7773), (-0.5284, 0.05952, -0.7983), (-0.4972, 0.06967, -0.8238), (-0.5913, 0.05499, -0.7678), (-0.5269, 0.07581, -0.8634), (-0.5218, 0.2338, -0.999), (-0.5314, 0.09547, -0.8939), (-0.5537, 0.2744, -0.9863), (-0.5282, 0.08472, -0.8782), (-0.5314, 0.2427, -1.007), (-0.5436, 0.1432, -0.9558), (-0.5729, 0.2703, -0.9968), (-0.589, 0.05887, -0.7975), (-0.6064, 0.05632, -0.7755), (-0.5395, 0.2388, -0.9848), (-0.5552, 0.2581, -0.9913), (-0.5351, 0.1593, -0.9629), (-0.6116, 0.05655, -0.7748), (-0.6044, 0.2826, -0.9852), (-0.6038, 0.2891, -0.9878), (-0.621, 0.1467, -0.9422), (-0.6263, 0.05854, -0.7746), (-0.6246, 0.059, -0.7663), (-0.6326, 0.05892, -0.7745), (-0.6755, 0.1634, -0.9265), (-0.6374, 0.06153, -0.7735), (-0.6564, 0.3167, -0.9635), (-0.7122, 0.1508, -0.8941), (-0.6422, 0.06212, -0.7701), (-0.7534, 0.1323, -0.8381), (-0.7421, 0.16, -0.872), (-0.6466, 0.06143, -0.7674), (-0.7265, 0.09867, -0.8222), (-0.781, 0.1646, -0.8326), (-0.7411, 0.3339, -0.9225), (-0.755, 0.1281, -0.8226), (-0.7695, 0.1471, -0.8354), (-0.7577, 0.2707, -0.9054), (-0.7281, 0.3709, -0.9205), (-0.7354, 0.3568, -0.9218), (-0.7853, 0.1853, -0.8307), (-0.7069, 0.3904, -0.9119), (-0.7537, 0.3615, -0.8616), (-0.7052, 0.3977, -0.8996), (-0.7813, 0.246, -0.8122), (-0.7706, 0.189, -0.7937), (-0.7397, 0.1967, -0.749), (-0.7555, 0.2039, -0.7676), (-0.7572, 0.3565, -0.8413), (-0.7094, 0.1776, -0.7187), (-0.7322, 0.3608, -0.7713), (-0.7293, 0.3737, -0.7887), (-0.6722, 0.1816, -0.6746), (-0.6928, 0.3682, -0.7224), (-0.6156, 0.06597, -0.7449), (-0.6021, 0.0555, -0.7579), (-0.6042, 0.05523, -0.761), (-0.6058, 0.05515, -0.7615), (-0.6108, 0.05786, -0.7637), (-0.6147, 0.05704, -0.7654), (-0.6183, 0.05663, -0.7652), (-0.6206, 0.05754, -0.764), (-0.6215, 0.05773, -0.7652), (-0.6611, 0.1811, -0.6667), (-0.6766, 0.3743, -0.7139), (-0.7517, 0.3639, -0.8526), (-0.7487, 0.1909, -0.7626), (-0.7753, 0.2, -0.7964), (-0.7823, 0.1711, -0.826), (-0.7242, 0.3664, -0.9268), (-0.763, 0.137, -0.8289), (-0.7338, 0.3253, -0.9293), (-0.7421, 0.1492, -0.8644), (-0.7114, 0.1606, -0.901), (-0.6558, 0.3085, -0.9589), (-0.6477, 0.0639, -0.7821), (-0.6781, 0.1536, -0.9178), (-0.6389, 0.0615, -0.783), (-0.5961, 0.2788, -0.9923), (-0.5354, 0.143, -0.9519), (-0.5645, 0.2712, -0.9904), (-0.5356, 0.2542, -1.005), (-0.5279, 0.2306, -0.9992), (-0.522, 0.1995, -0.9773), (-0.5251, 0.09527, -0.8917), (-0.5452, 0.281, -0.9857), (-0.4867, 0.08068, -0.8344), (-0.513, 0.06342, -0.8106), (-0.5737, 0.05535, -0.7713), (-0.5392, 0.05627, -0.7788), (-0.4398, 0.2361, -0.8962), (-0.435, 0.1667, -0.8656), (-0.4591, 0.1145, -0.8375), (-0.4995, 0.2731, -0.6915), (-0.5042, 0.2344, -0.6866), (-0.5476, 0.4182, -0.769), (-0.5715, 0.1407, -0.6724), (-0.6169, 0.08918, -0.7112), (-0.6334, 0.1429, -0.6648), (-0.9153, 0.2353, -0.01586), (-0.928, 0.2959, 0.03609), (-0.9446, 0.3702, 0.06697), (-0.8873, 0.2363, -0.007044), (-0.8898, 0.3611, 0.07803), (-0.8886, 0.9512, -0.03949), (-0.8643, 0.1646, -0.09332), (-0.7877, 0.9584, -0.03571), (-0.7818, 1.0, -0.1021), (-0.7064, 0.9311, -0.04631), (-0.7309, 1.027, -0.2266), (-0.7397, 1.043, -0.3324), (-0.6484, 0.8868, -0.07151), (-0.6861, 1.01, -0.2581), (-0.7038, 1.035, -0.3551), (-0.5691, 0.5854, -0.008802), (-0.6389, 0.9831, -0.4251), (-0.6145, 0.9458, -0.4625), (-0.5415, 0.8527, -0.4657), (-0.7172, 0.1154, -0.1921), (-0.5275, 0.788, -0.5604), (-0.7235, 0.1165, -0.2054), (-0.6476, 0.1258, -0.2527), (-0.5174, 0.2204, -0.3575), (-0.4876, 0.6823, -0.5872), (-0.5932, 0.1467, -0.3425), (-0.6403, 0.1879, -0.4537), (-0.6149, 0.3579, -0.6296), (-0.7928, 0.1244, -0.2586), (-0.657, 0.2943, -0.5937), (-0.705, 0.6202, -0.7295), (-0.8518, 0.1137, -0.2083), (-0.6978, 0.2908, -0.6119), (-0.6919, 0.5287, -0.7167), (-0.6936, 0.5598, -0.7185), (-0.7395, 0.6102, -0.7669), (-0.8602, 0.6942, -0.7238), (-0.8753, 0.3665, -0.6335), (-0.8735, 0.1249, -0.1619), (-0.9118, 0.1264, -0.2085), (-1.157, 0.2357, -0.3087), (-1.192, 0.2773, -0.3409), (-1.262, 0.3572, -0.3365), (-1.24, 0.6573, -0.5004), (-1.151, 0.8366, -0.5796), (-1.097, 0.8788, -0.593), (-1.282, 0.4475, -0.326), (-1.289, 0.5193, -0.3557), (-1.117, 0.9038, -0.5688), (-1.181, 0.8796, -0.4952), (-1.125, 0.9227, -0.5348), (-1.236, 0.7907, -0.3486), (-1.182, 0.888, -0.4497), (-1.155, 0.4292, -0.134), (-1.112, 0.4489, -0.07207), (-0.9928, 0.376, 0.03521), (-1.054, 0.8989, -0.09811), (-0.9537, 0.4197, 0.06891), (-0.8839, 0.1998, -0.05104), (-0.8872, 0.332, 0.06752), (-0.8936, 0.9189, -0.01963), (-0.9097, 0.2966, 0.04223), (-0.8718, 0.1659, -0.09268), (-0.7277, 1.012, -0.1749), (-0.7519, 1.039, -0.3705), (-0.8568, 0.1632, -0.09553), (-0.7522, 1.002, -0.1124), (-0.7542, 1.026, -0.2176), (-0.7087, 1.021, -0.2423), (-0.575, 0.5404, -0.005284), (-0.6126, 0.4999, 0.01673), (-0.5866, 0.602, 0.001889), (-0.5913, 0.6937, -0.01265), (-0.6549, 1.0, -0.4063), (-0.5615, 0.565, -0.03107), (-0.5636, 0.642, -0.05603), (-0.5899, 0.9232, -0.442), (-0.6267, 0.9645, -0.4451), (-0.5679, 0.8853, -0.4873), (-0.6795, 0.1236, -0.2062), (-0.4792, 0.2714, -0.3428), (-0.4205, 0.3944, -0.3999), (-0.5025, 0.7507, -0.5444), (-0.7607, 0.1175, -0.1916), (-0.6857, 0.1179, -0.2263), (-0.61, 0.1416, -0.2782), (-0.543, 0.189, -0.3348), (-0.4474, 0.5457, -0.5317), (-0.5116, 0.723, -0.6006), (-0.5096, 0.229, -0.3402), (-0.4208, 0.4264, -0.4463), (-0.7201, 0.115, -0.1976), (-0.7715, 0.1155, -0.2024), (-0.6284, 0.1359, -0.3094), (-0.5681, 0.168, -0.3669), (-0.7294, 0.1163, -0.2123), (-0.6563, 0.126, -0.2635), (-0.58, 0.1508, -0.3259), (-0.8097, 0.1149, -0.1892), (-0.6524, 0.1658, -0.4225), (-0.64, 0.5514, -0.7537), (-0.6634, 0.2138, -0.4971), (-0.7179, 0.6507, -0.7225), (-0.6557, 0.1875, -0.4588), (-0.6635, 0.5732, -0.7726), (-0.6934, 0.3303, -0.6481), (-0.7647, 0.6406, -0.7482), (-0.8042, 0.1244, -0.2618), (-0.8466, 0.1182, -0.2079), (-0.6832, 0.5638, -0.719), (-0.7215, 0.6108, -0.7347), (-0.6724, 0.3695, -0.6656), (-0.8593, 0.1187, -0.2063), (-0.8417, 0.6706, -0.72), (-0.8402, 0.6866, -0.7262), (-0.8821, 0.3389, -0.6148), (-0.8952, 0.1236, -0.2058), (-0.8911, 0.1247, -0.1855), (-0.9106, 0.1245, -0.2055), (-1.015, 0.3796, -0.5767), (-0.9222, 0.1309, -0.203), (-0.9686, 0.754, -0.6669), (-1.105, 0.349, -0.4975), (-0.9341, 0.1323, -0.1948), (-1.205, 0.3037, -0.3609), (-1.178, 0.3713, -0.4435), (-0.9447, 0.1307, -0.1881), (-1.14, 0.2216, -0.3219), (-1.273, 0.3825, -0.3473), (-1.176, 0.7959, -0.5668), (-1.209, 0.2933, -0.3231), (-1.245, 0.3398, -0.3542), (-1.216, 0.6415, -0.5252), (-1.144, 0.8862, -0.5619), (-1.161, 0.8519, -0.5652), (-1.283, 0.4332, -0.3428), (-1.092, 0.9338, -0.541), (-1.206, 0.8633, -0.4182), (-1.088, 0.9516, -0.511), (-1.273, 0.5812, -0.2975), (-1.247, 0.4422, -0.2525), (-1.172, 0.461, -0.1433), (-1.211, 0.4784, -0.1887), (-1.215, 0.8512, -0.3685), (-1.098, 0.4143, -0.06918), (-1.154, 0.8616, -0.1977), (-1.147, 0.8931, -0.2403), (-1.007, 0.4241, 0.03833), (-1.057, 0.8795, -0.07829), (-0.8691, 0.1418, -0.1333), (-0.836, 0.1162, -0.165), (-0.8412, 0.1155, -0.1726), (-0.8452, 0.1153, -0.1738), (-0.8574, 0.1219, -0.1791), (-0.8669, 0.1199, -0.1833), (-0.8756, 0.1189, -0.1829), (-0.8812, 0.1212, -0.18), (-0.8835, 0.1216, -0.1827), (-0.9802, 0.4227, 0.05774), (-1.018, 0.8945, -0.05764), (-1.201, 0.8691, -0.3961), (-1.194, 0.4468, -0.1764), (-1.259, 0.4689, -0.2589), (-1.276, 0.3984, -0.3313), (-1.134, 0.8753, -0.5774), (-1.229, 0.3151, -0.3384), (-1.158, 0.7749, -0.5834), (-1.178, 0.345, -0.4251), (-1.103, 0.3727, -0.5143), (-0.9671, 0.7339, -0.6558), (-0.9475, 0.1367, -0.224), (-1.022, 0.3558, -0.5555), (-0.926, 0.1308, -0.2263), (-0.8214, 0.6615, -0.7372), (-0.6733, 0.3298, -0.6386), (-0.7443, 0.6429, -0.7326), (-0.6737, 0.6012, -0.7677), (-0.655, 0.5436, -0.754), (-0.6405, 0.4677, -0.7007), (-0.6482, 0.2133, -0.4918), (-0.6971, 0.6667, -0.721), (-0.5544, 0.1777, -0.3517), (-0.6186, 0.1355, -0.2936), (-0.7668, 0.1158, -0.1978), (-0.6825, 0.1181, -0.216), (-0.4398, 0.5571, -0.5026), (-0.4281, 0.3877, -0.4279), (-0.4869, 0.2602, -0.3593), (-0.5856, 0.6475, -0.002903), (-0.597, 0.553, 0.008976), (-0.7031, 1.002, -0.192), (-0.7613, 0.3243, 0.04383), (-0.8723, 0.1984, -0.05102), (-0.9126, 0.3296, 0.0622)], [], [(12, 91, 92), (110, 35, 87, 83, 30, 101, 64, 105), (26, 76, 74, 28, 102, 71, 12, 93, 52, 48, 9, 51, 15, 17, 20, 63, 62, 23, 24, 68, 67), (96, 90, 12), (84, 97, 85, 78, 32, 100, 73, 70, 69, 25, 68, 24, 23, 62, 22, 21, 66, 79), (11, 57, 59, 13), (13, 59, 14), (62, 63, 22), (109, 54, 58, 57, 11, 55, 50, 53, 7, 5, 108, 43, 44, 41), (67, 68, 25), (102, 28, 75), (95, 82, 96, 12), (74, 76, 27), (94, 80, 95, 12), (47, 103, 106, 54, 109, 4), (19, 21, 22, 63, 20), (9, 8, 7, 53, 10, 56, 51), (85, 97, 81), (95, 33, 82), (54, 106, 58), (95, 80, 33), (94, 29, 80), (80, 98, 33), (29, 75, 98, 80), (75, 28, 98), (79, 99, 77, 31), (65, 99, 79, 66), (27, 73, 100), (5, 7, 8, 45), (13, 14, 15, 60), (94, 102, 75, 29), (65, 64, 101, 72, 86, 77, 99), (0, 36, 37, 1, 89, 88, 34, 81, 97, 84, 31, 77, 86), (65, 66, 21, 19, 18), (91, 12, 90), (17, 61, 19, 20), (96, 82, 46, 91, 90), (3, 40, 41, 44, 43, 45, 8, 9, 48, 107, 6, 46, 82, 33, 98, 28, 74, 27, 100, 32, 78, 85, 81, 34, 88, 89, 1, 37), (72, 30, 83, 87, 35, 39, 2, 38, 0, 86), (31, 84, 79), (12, 52, 93), (104, 103, 47, 110, 105), (105, 64, 65, 18, 16, 14, 59, 104), (67, 69, 70, 26), (39, 42, 2), (0, 38, 36), (12, 71, 102, 94), (53, 50, 10), (37, 36, 38, 2, 42, 4, 109, 41, 40, 3), (49, 107, 48), (6, 107, 49), (15, 14, 16, 61, 17), (48, 52, 12, 92, 49), (92, 6, 49), (45, 108, 5), (43, 108, 45), (67, 25, 69), (92, 46, 6), (92, 91, 46), (10, 50, 55, 11, 13, 60, 56), (73, 27, 76, 26, 70), (19, 61, 16, 18), (58, 106, 103, 104, 59, 57), (110, 47, 4, 42, 39, 35), (15, 51, 56, 60), (30, 72, 101), (299, 182, 126), (149, 228, 229, 268, 227, 267, 266), (180, 300, 181, 302, 130, 190, 295, 195, 133, 196, 293, 208, 292, 197, 134, 200, 298, 191, 192, 297, 201, 186, 185, 126), (125, 184, 127, 175, 122), (258, 166, 113, 168, 269, 270, 259, 167, 256, 162, 250, 158, 157, 246, 274, 273, 251, 253, 272, 252, 164, 165, 255), (257, 256, 167, 259, 270, 171, 116, 118, 119, 177, 178, 121, 122, 175, 249, 247, 161, 160, 163, 248, 271, 254), (128, 187, 189, 129, 131, 193, 199, 135, 215, 287), (120, 183, 123), (154, 239, 274, 246, 157, 158, 250, 162, 256, 257, 254, 271, 248, 163, 160, 161, 159, 244, 275, 245, 155, 240, 277, 243), (149, 176, 260, 117, 173, 303, 169, 114, 111, 112, 172, 304, 170, 115, 113, 166, 258, 255, 165, 164, 252, 272, 253, 251, 273, 274, 239, 153, 242, 276, 241, 152, 151, 238, 237), (159, 161, 247, 249, 175, 127, 188, 128, 287, 291, 213, 141, 221, 286, 217, 146, 284, 225, 147, 232, 156, 155, 245, 275, 244), (289, 288, 211, 138, 222, 285, 216, 144), (150, 228, 149, 234, 231, 281, 283, 229), (261, 149, 194), (235, 152, 241, 276), (134, 197, 292, 208, 136, 205, 210, 137, 214, 290, 212, 140, 143, 216, 285, 222, 138, 211, 288, 215, 135, 198, 296, 201, 297, 192, 191, 298, 200), (229, 228, 150), (119, 118, 120, 174, 301, 179, 124, 125, 122, 121, 178, 177), (129, 189, 187, 128, 188, 127, 184, 125, 124, 179, 301, 174, 120, 123, 183, 299, 126, 185, 186, 201, 296, 198, 135, 199, 193, 131), (221, 220, 145, 146, 217, 286), (225, 284, 224, 147), (264, 149, 266, 223, 265, 219, 142, 218, 139), (219, 265, 142), (289, 144, 216, 226, 148, 230, 282, 279, 233, 236, 278, 239, 154, 243, 277, 240, 155, 156, 232, 280, 145, 220, 221, 141, 213, 291, 287, 215, 288), (302, 181, 115, 170), (208, 293, 204, 136), (196, 133, 207, 293), (263, 149, 264), (190, 130, 202, 295), (130, 261, 194, 132, 206, 294, 203, 262, 209, 263, 264, 139, 218, 142, 265, 223, 266, 267, 227, 268, 229, 283, 281, 231, 234, 149, 237, 238, 151, 152, 235, 276, 242, 153, 239, 278, 236, 233, 279, 282, 230, 148, 226, 216, 143, 140, 212, 290, 214, 137, 210, 205, 136, 204, 293, 207, 133, 195, 295, 202), (302, 170, 304, 172, 112, 111, 114, 169, 303, 173, 117, 260, 176, 149, 261, 130), (149, 263, 209, 262, 203, 294, 206, 132, 194), (146, 145, 280, 232, 147, 224, 284), (113, 115, 181, 300, 180, 126, 182, 299, 183, 120, 118, 116, 171, 270, 269, 168), (493, 376, 320), (343, 422, 423, 462, 421, 461, 460), (374, 494, 375, 496, 324, 384, 489, 389, 327, 390, 487, 402, 486, 391, 328, 394, 492, 385, 386, 491, 395, 380, 379, 320), (319, 378, 321, 369, 316), (452, 360, 307, 362, 463, 464, 453, 361, 450, 356, 444, 352, 351, 440, 468, 467, 445, 447, 466, 446, 358, 359, 449), (451, 450, 361, 453, 464, 365, 310, 312, 313, 371, 372, 315, 316, 369, 443, 441, 355, 354, 357, 442, 465, 448), (322, 381, 383, 323, 325, 387, 393, 329, 409, 481), (314, 377, 317), (348, 433, 468, 440, 351, 352, 444, 356, 450, 451, 448, 465, 442, 357, 354, 355, 353, 438, 469, 439, 349, 434, 471, 437), (343, 370, 454, 311, 367, 497, 363, 308, 305, 306, 366, 498, 364, 309, 307, 360, 452, 449, 359, 358, 446, 466, 447, 445, 467, 468, 433, 347, 436, 470, 435, 346, 345, 432, 431), (353, 355, 441, 443, 369, 321, 382, 322, 481, 485, 407, 335, 415, 480, 411, 340, 478, 419, 341, 426, 350, 349, 439, 469, 438), (483, 482, 405, 332, 416, 479, 410, 338), (344, 422, 343, 428, 425, 475, 477, 423), (455, 343, 388), (429, 346, 435, 470), (328, 391, 486, 402, 330, 399, 404, 331, 408, 484, 406, 334, 337, 410, 479, 416, 332, 405, 482, 409, 329, 392, 490, 395, 491, 386, 385, 492, 394), (423, 422, 344), (313, 312, 314, 368, 495, 373, 318, 319, 316, 315, 372, 371), (323, 383, 381, 322, 382, 321, 378, 319, 318, 373, 495, 368, 314, 317, 377, 493, 320, 379, 380, 395, 490, 392, 329, 393, 387, 325), (415, 414, 339, 340, 411, 480), (419, 478, 418, 341), (458, 343, 460, 417, 459, 413, 336, 412, 333), (413, 459, 336), (483, 338, 410, 420, 342, 424, 476, 473, 427, 430, 472, 433, 348, 437, 471, 434, 349, 350, 426, 474, 339, 414, 415, 335, 407, 485, 481, 409, 482), (496, 375, 309, 364), (402, 487, 398, 330), (390, 327, 401, 487), (457, 343, 458), (384, 324, 396, 489), (324, 455, 388, 326, 400, 488, 397, 456, 403, 457, 458, 333, 412, 336, 459, 417, 460, 461, 421, 462, 423, 477, 475, 425, 428, 343, 431, 432, 345, 346, 429, 470, 436, 347, 433, 472, 430, 427, 473, 476, 424, 342, 420, 410, 337, 334, 406, 484, 408, 331, 404, 399, 330, 398, 487, 401, 327, 389, 489, 396), (496, 364, 498, 366, 306, 305, 308, 363, 497, 367, 311, 454, 370, 343, 455, 324), (343, 457, 403, 456, 397, 488, 400, 326, 388), (340, 339, 474, 426, 341, 418, 478), (307, 309, 375, 494, 374, 320, 376, 493, 377, 314, 312, 310, 365, 464, 463, 362), (687, 570, 514), (537, 616, 617, 656, 615, 655, 654), (568, 688, 569, 690, 518, 578, 683, 583, 521, 584, 681, 596, 680, 585, 522, 588, 686, 579, 580, 685, 589, 574, 573, 514), (513, 572, 515, 563, 510), (646, 554, 501, 556, 657, 658, 647, 555, 644, 550, 638, 546, 545, 634, 662, 661, 639, 641, 660, 640, 552, 553, 643), (645, 644, 555, 647, 658, 559, 504, 506, 507, 565, 566, 509, 510, 563, 637, 635, 549, 548, 551, 636, 659, 642), (516, 575, 577, 517, 519, 581, 587, 523, 603, 675), (508, 571, 511), (542, 627, 662, 634, 545, 546, 638, 550, 644, 645, 642, 659, 636, 551, 548, 549, 547, 632, 663, 633, 543, 628, 665, 631), (537, 564, 648, 505, 561, 691, 557, 502, 499, 500, 560, 692, 558, 503, 501, 554, 646, 643, 553, 552, 640, 660, 641, 639, 661, 662, 627, 541, 630, 664, 629, 540, 539, 626, 625), (547, 549, 635, 637, 563, 515, 576, 516, 675, 679, 601, 529, 609, 674, 605, 534, 672, 613, 535, 620, 544, 543, 633, 663, 632), (677, 676, 599, 526, 610, 673, 604, 532), (538, 616, 537, 622, 619, 669, 671, 617), (649, 537, 582), (623, 540, 629, 664), (522, 585, 680, 596, 524, 593, 598, 525, 602, 678, 600, 528, 531, 604, 673, 610, 526, 599, 676, 603, 523, 586, 684, 589, 685, 580, 579, 686, 588), (617, 616, 538), (507, 506, 508, 562, 689, 567, 512, 513, 510, 509, 566, 565), (517, 577, 575, 516, 576, 515, 572, 513, 512, 567, 689, 562, 508, 511, 571, 687, 514, 573, 574, 589, 684, 586, 523, 587, 581, 519), (609, 608, 533, 534, 605, 674), (613, 672, 612, 535), (652, 537, 654, 611, 653, 607, 530, 606, 527), (607, 653, 530), (677, 532, 604, 614, 536, 618, 670, 667, 621, 624, 666, 627, 542, 631, 665, 628, 543, 544, 620, 668, 533, 608, 609, 529, 601, 679, 675, 603, 676), (690, 569, 503, 558), (596, 681, 592, 524), (584, 521, 595, 681), (651, 537, 652), (578, 518, 590, 683), (518, 649, 582, 520, 594, 682, 591, 650, 597, 651, 652, 527, 606, 530, 653, 611, 654, 655, 615, 656, 617, 671, 669, 619, 622, 537, 625, 626, 539, 540, 623, 664, 630, 541, 627, 666, 624, 621, 667, 670, 618, 536, 614, 604, 531, 528, 600, 678, 602, 525, 598, 593, 524, 592, 681, 595, 521, 583, 683, 590), (690, 558, 692, 560, 500, 499, 502, 557, 691, 561, 505, 648, 564, 537, 649, 518), (537, 651, 597, 650, 591, 682, 594, 520, 582), (534, 533, 668, 620, 535, 612, 672), (501, 503, 569, 688, 568, 514, 570, 687, 571, 508, 506, 504, 559, 658, 657, 556), (881, 764, 708), (731, 810, 811, 850, 809, 849, 848), (762, 882, 763, 884, 712, 772, 877, 777, 715, 778, 875, 790, 874, 779, 716, 782, 880, 773, 774, 879, 783, 768, 767, 708), (707, 766, 709, 757, 704), (840, 748, 695, 750, 851, 852, 841, 749, 838, 744, 832, 740, 739, 828, 856, 855, 833, 835, 854, 834, 746, 747, 837), (839, 838, 749, 841, 852, 753, 698, 700, 701, 759, 760, 703, 704, 757, 831, 829, 743, 742, 745, 830, 853, 836), (710, 769, 771, 711, 713, 775, 781, 717, 797, 869), (702, 765, 705), (736, 821, 856, 828, 739, 740, 832, 744, 838, 839, 836, 853, 830, 745, 742, 743, 741, 826, 857, 827, 737, 822, 859, 825), (731, 758, 842, 699, 755, 885, 751, 696, 693, 694, 754, 886, 752, 697, 695, 748, 840, 837, 747, 746, 834, 854, 835, 833, 855, 856, 821, 735, 824, 858, 823, 734, 733, 820, 819), (741, 743, 829, 831, 757, 709, 770, 710, 869, 873, 795, 723, 803, 868, 799, 728, 866, 807, 729, 814, 738, 737, 827, 857, 826), (871, 870, 793, 720, 804, 867, 798, 726), (732, 810, 731, 816, 813, 863, 865, 811), (843, 731, 776), (817, 734, 823, 858), (716, 779, 874, 790, 718, 787, 792, 719, 796, 872, 794, 722, 725, 798, 867, 804, 720, 793, 870, 797, 717, 780, 878, 783, 879, 774, 773, 880, 782), (811, 810, 732), (701, 700, 702, 756, 883, 761, 706, 707, 704, 703, 760, 759), (711, 771, 769, 710, 770, 709, 766, 707, 706, 761, 883, 756, 702, 705, 765, 881, 708, 767, 768, 783, 878, 780, 717, 781, 775, 713), (803, 802, 727, 728, 799, 868), (807, 866, 806, 729), (846, 731, 848, 805, 847, 801, 724, 800, 721), (801, 847, 724), (871, 726, 798, 808, 730, 812, 864, 861, 815, 818, 860, 821, 736, 825, 859, 822, 737, 738, 814, 862, 727, 802, 803, 723, 795, 873, 869, 797, 870), (884, 763, 697, 752), (790, 875, 786, 718), (778, 715, 789, 875), (845, 731, 846), (772, 712, 784, 877), (712, 843, 776, 714, 788, 876, 785, 844, 791, 845, 846, 721, 800, 724, 847, 805, 848, 849, 809, 850, 811, 865, 863, 813, 816, 731, 819, 820, 733, 734, 817, 858, 824, 735, 821, 860, 818, 815, 861, 864, 812, 730, 808, 798, 725, 722, 794, 872, 796, 719, 792, 787, 718, 786, 875, 789, 715, 777, 877, 784), (884, 752, 886, 754, 694, 693, 696, 751, 885, 755, 699, 842, 758, 731, 843, 712), (731, 845, 791, 844, 785, 876, 788, 714, 776), (728, 727, 862, 814, 729, 806, 866), (695, 697, 763, 882, 762, 708, 764, 881, 765, 702, 700, 698, 753, 852, 851, 750), (1075, 958, 902), (925, 1004, 1005, 1044, 1003, 1043, 1042), (956, 1076, 957, 1078, 906, 966, 1071, 971, 909, 972, 1069, 984, 1068, 973, 910, 976, 1074, 967, 968, 1073, 977, 962, 961, 902), (901, 960, 903, 951, 898), (1034, 942, 889, 944, 1045, 1046, 1035, 943, 1032, 938, 1026, 934, 933, 1022, 1050, 1049, 1027, 1029, 1048, 1028, 940, 941, 1031), (1033, 1032, 943, 1035, 1046, 947, 892, 894, 895, 953, 954, 897, 898, 951, 1025, 1023, 937, 936, 939, 1024, 1047, 1030), (904, 963, 965, 905, 907, 969, 975, 911, 991, 1063), (896, 959, 899), (930, 1015, 1050, 1022, 933, 934, 1026, 938, 1032, 1033, 1030, 1047, 1024, 939, 936, 937, 935, 1020, 1051, 1021, 931, 1016, 1053, 1019), (925, 952, 1036, 893, 949, 1079, 945, 890, 887, 888, 948, 1080, 946, 891, 889, 942, 1034, 1031, 941, 940, 1028, 1048, 1029, 1027, 1049, 1050, 1015, 929, 1018, 1052, 1017, 928, 927, 1014, 1013), (935, 937, 1023, 1025, 951, 903, 964, 904, 1063, 1067, 989, 917, 997, 1062, 993, 922, 1060, 1001, 923, 1008, 932, 931, 1021, 1051, 1020), (1065, 1064, 987, 914, 998, 1061, 992, 920), (926, 1004, 925, 1010, 1007, 1057, 1059, 1005), (1037, 925, 970), (1011, 928, 1017, 1052), (910, 973, 1068, 984, 912, 981, 986, 913, 990, 1066, 988, 916, 919, 992, 1061, 998, 914, 987, 1064, 991, 911, 974, 1072, 977, 1073, 968, 967, 1074, 976), (1005, 1004, 926), (895, 894, 896, 950, 1077, 955, 900, 901, 898, 897, 954, 953), (905, 965, 963, 904, 964, 903, 960, 901, 900, 955, 1077, 950, 896, 899, 959, 1075, 902, 961, 962, 977, 1072, 974, 911, 975, 969, 907), (997, 996, 921, 922, 993, 1062), (1001, 1060, 1000, 923), (1040, 925, 1042, 999, 1041, 995, 918, 994, 915), (995, 1041, 918), (1065, 920, 992, 1002, 924, 1006, 1058, 1055, 1009, 1012, 1054, 1015, 930, 1019, 1053, 1016, 931, 932, 1008, 1056, 921, 996, 997, 917, 989, 1067, 1063, 991, 1064), (1078, 957, 891, 946), (984, 1069, 980, 912), (972, 909, 983, 1069), (1039, 925, 1040), (966, 906, 978, 1071), (906, 1037, 970, 908, 982, 1070, 979, 1038, 985, 1039, 1040, 915, 994, 918, 1041, 999, 1042, 1043, 1003, 1044, 1005, 1059, 1057, 1007, 1010, 925, 1013, 1014, 927, 928, 1011, 1052, 1018, 929, 1015, 1054, 1012, 1009, 1055, 1058, 1006, 924, 1002, 992, 919, 916, 988, 1066, 990, 913, 986, 981, 912, 980, 1069, 983, 909, 971, 1071, 978), (1078, 946, 1080, 948, 888, 887, 890, 945, 1079, 949, 893, 1036, 952, 925, 1037, 906), (925, 1039, 985, 1038, 979, 1070, 982, 908, 970), (922, 921, 1056, 1008, 923, 1000, 1060), (889, 891, 957, 1076, 956, 902, 958, 1075, 959, 896, 894, 892, 947, 1046, 1045, 944)])
me_sphere_001.use_remesh_preserve_volume = False
me_sphere_001.use_remesh_preserve_attributes = False
me_sphere_001.use_mirror_vertex_groups = False
me_sphere_001.update()

# ---- objects
ob_sphere_005 = bpy.data.objects.new('Sphere.005', me_sphere_006)
ob_sphere = bpy.data.objects.new('Sphere', me_sphere_001)
ob_lamp = bpy.data.objects.new('Lamp', light_lamp)
ob_camera = bpy.data.objects.new('Camera', cam_camera)

# ---- transforms, parenting, visibility, modifiers, constraints
ob_sphere_005.location = (-0.1706, -1.154, 0.1606)
ob_sphere_005.rotation_euler = (0.4021, 0.07295, 0.1299)
ob_sphere_005.scale = (0.09813, 0.09813, 0.09813)
ob_sphere_005.lineart.crease_threshold = 0.0
ob_sphere.location = (-0.2798, -0.3627, 0.7928)
ob_sphere.rotation_euler = (-0.7008, 0.2337, -0.1016)
ob_sphere.lineart.crease_threshold = 0.0
ob_lamp.location = (4.076, 1.005, 5.904)
ob_lamp.rotation_euler = (0.6503, 0.05522, 1.866)
ob_lamp.lock_rotations_4d = False
ob_lamp.empty_display_type = 'ARROWS'
ob_lamp.color = (0.0, 0.0, 0.0, 0.0)
ob_lamp.lineart.crease_threshold = 0.0
ob_camera.location = (7.481, -6.508, 5.344)
ob_camera.rotation_euler = (1.109, 0.0, 0.8149)
ob_camera.lock_rotations_4d = False
ob_camera.empty_display_type = 'ARROWS'
ob_camera.color = (0.0, 0.0, 0.0, 0.0)
ob_camera.display_type = 'WIRE'
ob_camera.lineart.crease_threshold = 0.0

# ---- collection membership
col_collection_1.objects.link(ob_sphere_005)
col_collection_1.objects.link(ob_sphere)
col_collection_1.objects.link(ob_lamp)
col_collection_1.objects.link(ob_camera)

# ---- scene / render settings (as saved in the file)
scene.camera = ob_camera
scene.frame_start = 1; scene.frame_end = 250; scene.frame_set(1)
scene.render.engine = 'BLENDER_EEVEE_NEXT'
scene.render.resolution_percentage = 50
scene.render.dither_intensity = 0.0
scene.cycles.use_denoising = False
scene.cycles.samples = 128
scene.cycles.sampling_pattern = 'TABULATED_SOBOL'
scene.cycles.use_adaptive_sampling = False
scene.cycles.use_light_tree = False
scene.cycles.blur_glossy = 0.0
scene.cycles.sample_clamp_indirect = 0.0
scene.view_settings.view_transform = 'Standard'
bpy.context.view_layer.update()
